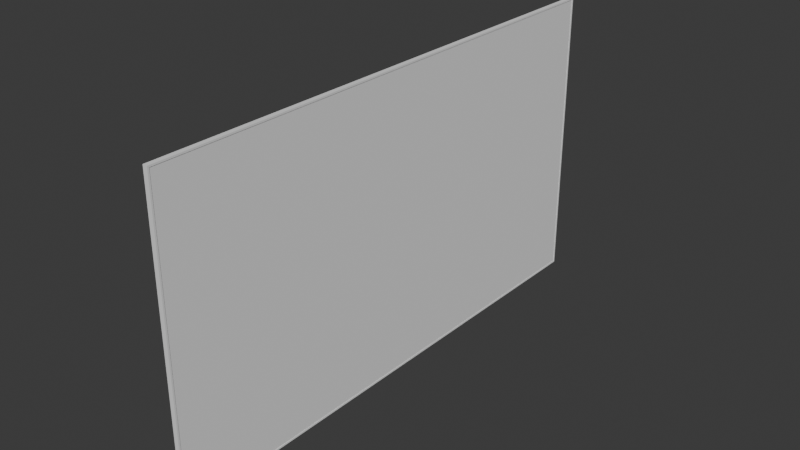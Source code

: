 # Source: TV.blend  (saved by Blender 4.5.90; exported with 4.5.12 LTS)
import bpy
from mathutils import Matrix  # noqa: F401  (used for matrix-valued properties, if any)

bpy.ops.wm.read_factory_settings(use_empty=True)
scene = bpy.context.scene
scene.name = 'Scene'

# ---- collections
col_collection = bpy.data.collections.new('Collection'); scene.collection.children.link(col_collection)

# ---- world
world_world = bpy.data.worlds.new('World'); scene.world = world_world
world_world.use_nodes = True; world_world.node_tree.nodes.clear()
_N = world_world.node_tree.nodes; _L = world_world.node_tree.links
n0 = _N.new('ShaderNodeOutputWorld'); n0.name = 'World Output'; n0.location = (200, 100)
n1 = _N.new('ShaderNodeBackground'); n1.name = 'Background'; n1.location = (-200, 100)
n1.inputs[0].default_value = (0.05088, 0.05088, 0.05088, 1.0)
_L.new(n1.outputs[0], n0.inputs[0])
n0.is_active_output = True
world_world.color = (0.05088, 0.05088, 0.05088)
world_world.sun_shadow_jitter_overblur = 0.0

# ---- meshes
me_cube_001 = bpy.data.meshes.new('Cube.001')
me_cube_001.from_pydata([(-0.042, -3.2, -1.8), (-0.042, -3.2, 1.8), (-0.042, 3.2, -1.8), (-0.042, 3.2, 1.8), (0.008, -3.18, -1.78), (0.008, -3.18, 1.78), (0.008, 3.18, -1.78), (0.008, 3.18, 1.78), (0.008, 3.2, 1.8), (0.008, 3.2, -1.8), (0.008, -3.2, -1.8), (0.008, -3.2, 1.8), (0.013, 3.2, 1.8), (0.013, 3.2, -1.8), (0.013, -3.2, -1.8), (0.013, -3.2, 1.8), (0.013, 3.18, 1.78), (0.013, 3.18, -1.78), (0.013, -3.18, -1.78), (0.013, -3.18, 1.78)], [], [(0, 1, 3, 2), (2, 3, 8, 9), (10, 11, 1, 0), (2, 9, 10, 0), (8, 3, 1, 11), (9, 8, 12, 13), (8, 11, 15, 12), (7, 6, 17, 16), (5, 7, 16, 19), (16, 17, 13, 12), (17, 18, 14, 13), (19, 16, 12, 15), (18, 19, 15, 14), (4, 5, 19, 18), (6, 4, 18, 17), (11, 10, 14, 15), (10, 9, 13, 14)])
_uv = me_cube_001.uv_layers.new(name='UVMap')
_uv.uv.foreach_set('vector', [0.4878, 0.8672, -8.604e-10, 0.8672, 6.461e-08, 4.878e-15, 0.4878, 3.683e-08, 0.9905, 0.4878, 0.9905, 0.0, 0.9973, 0.0, 0.9973, 0.4878, 0.9912, 0.9756, 0.9912, 0.4878, 0.998, 0.4878, 0.998, 0.9756, 0.9831, 0.8672, 0.9763, 0.8672, 0.9763, 0.0, 0.9831, 0.0, 0.9898, 0.8672, 0.9831, 0.8672, 0.9831, 0.0, 0.9898, 0.0, 0.9973, 0.4878, 0.9973, 0.0, 0.998, 0.0, 0.998, 0.4878, 0.9898, 0.8672, 0.9898, 0.0, 0.9905, 0.0, 0.9905, 0.8672, 1.0, 0.0, 1.0, 0.481, 0.9993, 0.481, 0.9993, 0.0, 0.9986, 0.0, 0.9986, 0.8604, 0.998, 0.8604, 0.998, 0.0, 0.4912, 0.8638, 0.9722, 0.8638, 0.9756, 0.8672, 0.4878, 0.8672, 0.9722, 0.8638, 0.9722, 0.003388, 0.9756, 4.135e-08, 0.9756, 0.8672, 0.4912, 0.003388, 0.4912, 0.8638, 0.4878, 0.8672, 0.4878, 4.522e-09, 0.9722, 0.003388, 0.4912, 0.003388, 0.4878, 4.522e-09, 0.9756, 4.135e-08, 0.9993, 0.9621, 0.9993, 0.481, 1.0, 0.481, 1.0, 0.9621, 0.9986, 0.8604, 0.9986, 0.0, 0.9993, 0.0, 0.9993, 0.8604, 0.9912, 0.4878, 0.9912, 0.9756, 0.9905, 0.9756, 0.9905, 0.4878, 0.9763, 0.0, 0.9763, 0.8672, 0.9756, 0.8672, 0.9756, 0.0])
me_cube_001.update()
me_cube_002 = bpy.data.meshes.new('Cube.002')
me_cube_002.from_pydata([(0.0, -3.18, -1.78), (-5.579e-18, -3.18, 1.78), (0.0, 3.18, -1.78), (-5.579e-18, 3.18, 1.78)], [], [(2, 3, 1, 0)])
_uv = me_cube_002.uv_layers.new(name='UVMap')
_uv.uv.foreach_set('vector', [1.0, 0.001376, 1.0, 0.9986, 0.0, 0.9986, 0.0, 0.001376])
me_cube_002.update()

# ---- objects
ob_case = bpy.data.objects.new('Case', me_cube_001)
ob_screen = bpy.data.objects.new('Screen', me_cube_002)

# ---- transforms, parenting, visibility, modifiers, constraints
ob_case.location = (0.142, 0.0, 0.0)
ob_screen.location = (0.15, 0.0, 0.0)

# ---- collection membership
col_collection.objects.link(ob_case)
col_collection.objects.link(ob_screen)

# ---- scene / render settings (as saved in the file)
scene.frame_start = 1; scene.frame_end = 250; scene.frame_set(1)
scene.render.engine = 'BLENDER_EEVEE_NEXT'
bpy.context.view_layer.update()

# ---- added for rendering (the .blend has no active camera and no usable light): camera, sun
cam_auto = bpy.data.cameras.new('AutoCamera')
cam_auto.lens = 50.0
cam_auto.sensor_width = 36.0
cam_auto.clip_end = 1000.0
ob_auto_camera = bpy.data.objects.new('AutoCamera', cam_auto)
scene.collection.objects.link(ob_auto_camera)
ob_auto_camera.location = (6.92164, -8.15296, 5.43531)
ob_auto_camera.rotation_euler = (1.09748, -7.21219e-08, 0.694738)
scene.camera = ob_auto_camera
light_auto_sun = bpy.data.lights.new('AutoSun', 'SUN')
light_auto_sun.energy = 3.0
light_auto_sun.angle = 0.0523599
ob_auto_sun = bpy.data.objects.new('AutoSun', light_auto_sun)
scene.collection.objects.link(ob_auto_sun)
ob_auto_sun.rotation_euler = (0.872665, 0.174533, 0.523599)
bpy.context.view_layer.update()

